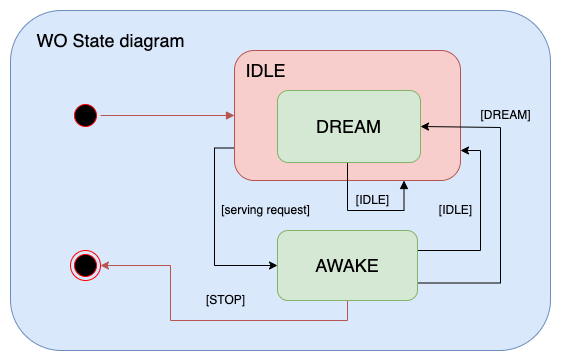

The diagram above was exported from draw.io. Its source (the exported page's mxGraphModel, read from the mxfile embedded in the PNG):
<mxGraphModel dx="1221" dy="656" grid="1" gridSize="10" guides="1" tooltips="1" connect="1" arrows="1" fold="1" page="1" pageScale="1" pageWidth="827" pageHeight="1169" math="0" shadow="0">
  <root>
    <mxCell id="0" />
    <mxCell id="1" parent="0" />
    <mxCell id="2TEm0WwrG6xzriyalbCQ-1" value="" style="rounded=1;whiteSpace=wrap;html=1;fillColor=#dae8fc;strokeColor=#6c8ebf;" parent="1" vertex="1">
      <mxGeometry x="190" y="160" width="540" height="340" as="geometry" />
    </mxCell>
    <mxCell id="2TEm0WwrG6xzriyalbCQ-2" value="&lt;font style=&quot;font-size: 18px&quot;&gt;WO State diagram&lt;/font&gt;" style="text;html=1;align=center;verticalAlign=middle;resizable=0;points=[];autosize=1;strokeColor=none;" parent="1" vertex="1">
      <mxGeometry x="210" y="180" width="160" height="20" as="geometry" />
    </mxCell>
    <mxCell id="2TEm0WwrG6xzriyalbCQ-3" value="" style="ellipse;html=1;shape=startState;fillColor=#000000;strokeColor=#ff0000;" parent="1" vertex="1">
      <mxGeometry x="250" y="250" width="30" height="30" as="geometry" />
    </mxCell>
    <mxCell id="2TEm0WwrG6xzriyalbCQ-4" value="" style="edgeStyle=orthogonalEdgeStyle;html=1;verticalAlign=bottom;endArrow=block;strokeColor=#b85450;entryX=0;entryY=0.5;entryDx=0;entryDy=0;fillColor=#f8cecc;endFill=1;" parent="1" source="2TEm0WwrG6xzriyalbCQ-3" target="2TEm0WwrG6xzriyalbCQ-5" edge="1">
      <mxGeometry relative="1" as="geometry">
        <mxPoint x="265" y="320" as="targetPoint" />
      </mxGeometry>
    </mxCell>
    <mxCell id="2TEm0WwrG6xzriyalbCQ-12" style="edgeStyle=orthogonalEdgeStyle;rounded=0;orthogonalLoop=1;jettySize=auto;html=1;exitX=0;exitY=0.75;exitDx=0;exitDy=0;entryX=0;entryY=0.5;entryDx=0;entryDy=0;" parent="1" source="2TEm0WwrG6xzriyalbCQ-5" target="2TEm0WwrG6xzriyalbCQ-8" edge="1">
      <mxGeometry relative="1" as="geometry" />
    </mxCell>
    <mxCell id="2TEm0WwrG6xzriyalbCQ-5" value="" style="rounded=1;whiteSpace=wrap;html=1;fillColor=#f8cecc;strokeColor=#b85450;" parent="1" vertex="1">
      <mxGeometry x="414" y="200" width="226" height="130" as="geometry" />
    </mxCell>
    <mxCell id="2TEm0WwrG6xzriyalbCQ-6" value="&lt;font style=&quot;font-size: 18px&quot;&gt;IDLE&lt;/font&gt;" style="text;html=1;align=center;verticalAlign=middle;resizable=0;points=[];autosize=1;strokeColor=none;" parent="1" vertex="1">
      <mxGeometry x="415" y="210" width="60" height="20" as="geometry" />
    </mxCell>
    <mxCell id="2TEm0WwrG6xzriyalbCQ-10" style="edgeStyle=orthogonalEdgeStyle;rounded=0;orthogonalLoop=1;jettySize=auto;html=1;exitX=1;exitY=0.5;exitDx=0;exitDy=0;" parent="1" source="2TEm0WwrG6xzriyalbCQ-8" edge="1">
      <mxGeometry relative="1" as="geometry">
        <mxPoint x="640" y="300" as="targetPoint" />
        <Array as="points">
          <mxPoint x="597" y="400" />
          <mxPoint x="660" y="400" />
          <mxPoint x="660" y="300" />
        </Array>
      </mxGeometry>
    </mxCell>
    <mxCell id="2TEm0WwrG6xzriyalbCQ-13" style="edgeStyle=orthogonalEdgeStyle;rounded=0;orthogonalLoop=1;jettySize=auto;html=1;exitX=1;exitY=0.75;exitDx=0;exitDy=0;entryX=1;entryY=0.5;entryDx=0;entryDy=0;" parent="1" source="2TEm0WwrG6xzriyalbCQ-8" target="2TEm0WwrG6xzriyalbCQ-9" edge="1">
      <mxGeometry relative="1" as="geometry">
        <Array as="points">
          <mxPoint x="680" y="433" />
          <mxPoint x="680" y="277" />
        </Array>
      </mxGeometry>
    </mxCell>
    <mxCell id="2TEm0WwrG6xzriyalbCQ-17" style="edgeStyle=orthogonalEdgeStyle;rounded=0;orthogonalLoop=1;jettySize=auto;html=1;exitX=0.5;exitY=1;exitDx=0;exitDy=0;entryX=1;entryY=0.5;entryDx=0;entryDy=0;fillColor=#f8cecc;strokeColor=#b85450;" parent="1" source="2TEm0WwrG6xzriyalbCQ-8" target="2TEm0WwrG6xzriyalbCQ-16" edge="1">
      <mxGeometry relative="1" as="geometry">
        <Array as="points">
          <mxPoint x="527" y="470" />
          <mxPoint x="350" y="470" />
          <mxPoint x="350" y="415" />
        </Array>
      </mxGeometry>
    </mxCell>
    <mxCell id="2TEm0WwrG6xzriyalbCQ-8" value="&lt;font style=&quot;font-size: 18px&quot;&gt;AWAKE&lt;/font&gt;" style="rounded=1;whiteSpace=wrap;html=1;fillColor=#d5e8d4;strokeColor=#82b366;" parent="1" vertex="1">
      <mxGeometry x="457" y="380" width="140" height="70" as="geometry" />
    </mxCell>
    <mxCell id="2TEm0WwrG6xzriyalbCQ-20" style="edgeStyle=orthogonalEdgeStyle;rounded=0;orthogonalLoop=1;jettySize=auto;html=1;exitX=0.5;exitY=1;exitDx=0;exitDy=0;entryX=0.75;entryY=1;entryDx=0;entryDy=0;endArrow=block;endFill=1;" parent="1" source="2TEm0WwrG6xzriyalbCQ-9" target="2TEm0WwrG6xzriyalbCQ-5" edge="1">
      <mxGeometry relative="1" as="geometry">
        <Array as="points">
          <mxPoint x="527" y="360" />
          <mxPoint x="584" y="360" />
        </Array>
      </mxGeometry>
    </mxCell>
    <mxCell id="2TEm0WwrG6xzriyalbCQ-9" value="&lt;font style=&quot;font-size: 18px&quot;&gt;DREAM&lt;/font&gt;" style="rounded=1;whiteSpace=wrap;html=1;fillColor=#d5e8d4;strokeColor=#82b366;" parent="1" vertex="1">
      <mxGeometry x="457" y="240" width="143" height="72" as="geometry" />
    </mxCell>
    <mxCell id="2TEm0WwrG6xzriyalbCQ-11" value="[IDLE]" style="text;html=1;align=center;verticalAlign=middle;resizable=0;points=[];autosize=1;strokeColor=none;" parent="1" vertex="1">
      <mxGeometry x="610" y="350" width="50" height="20" as="geometry" />
    </mxCell>
    <mxCell id="2TEm0WwrG6xzriyalbCQ-14" value="[DREAM]" style="text;html=1;align=center;verticalAlign=middle;resizable=0;points=[];autosize=1;strokeColor=none;" parent="1" vertex="1">
      <mxGeometry x="650" y="255" width="70" height="20" as="geometry" />
    </mxCell>
    <mxCell id="2TEm0WwrG6xzriyalbCQ-15" value="[serving request]" style="text;html=1;align=center;verticalAlign=middle;resizable=0;points=[];autosize=1;strokeColor=none;" parent="1" vertex="1">
      <mxGeometry x="395" y="350" width="100" height="20" as="geometry" />
    </mxCell>
    <mxCell id="2TEm0WwrG6xzriyalbCQ-16" value="" style="ellipse;html=1;shape=endState;fillColor=#000000;strokeColor=#ff0000;" parent="1" vertex="1">
      <mxGeometry x="250" y="400" width="30" height="30" as="geometry" />
    </mxCell>
    <mxCell id="2TEm0WwrG6xzriyalbCQ-21" value="[IDLE]" style="text;html=1;align=center;verticalAlign=middle;resizable=0;points=[];autosize=1;strokeColor=none;" parent="1" vertex="1">
      <mxGeometry x="527" y="340" width="50" height="20" as="geometry" />
    </mxCell>
    <mxCell id="znzexpRJj3KNZuSwGlYS-1" value="[STOP]" style="text;html=1;align=center;verticalAlign=middle;resizable=0;points=[];autosize=1;strokeColor=none;fillColor=none;" vertex="1" parent="1">
      <mxGeometry x="380" y="440" width="50" height="20" as="geometry" />
    </mxCell>
  </root>
</mxGraphModel>